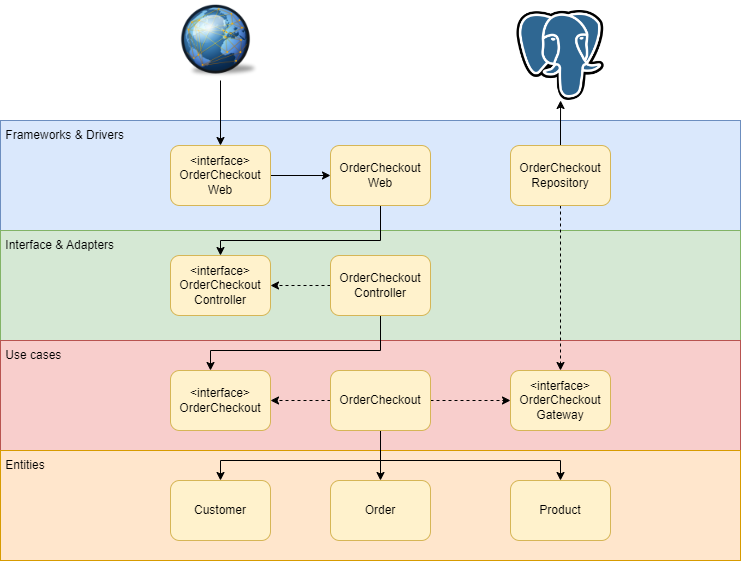

The diagram above was exported from draw.io. Its source (the exported page's mxGraphModel, read from the mxfile embedded in the PNG):
<mxGraphModel dx="986" dy="904" grid="1" gridSize="10" guides="1" tooltips="1" connect="1" arrows="1" fold="1" page="1" pageScale="1" pageWidth="850" pageHeight="1100" math="0" shadow="0">
  <root>
    <mxCell id="0" />
    <mxCell id="1" parent="0" />
    <mxCell id="jpjdvhlyKUa0eA7SJBsU-2" value="" style="rounded=0;whiteSpace=wrap;html=1;fillColor=#dae8fc;strokeColor=#6c8ebf;" vertex="1" parent="1">
      <mxGeometry x="70" y="580" width="740" height="110" as="geometry" />
    </mxCell>
    <mxCell id="jpjdvhlyKUa0eA7SJBsU-3" value="" style="rounded=0;whiteSpace=wrap;html=1;fillColor=#d5e8d4;strokeColor=#82b366;" vertex="1" parent="1">
      <mxGeometry x="70" y="690" width="740" height="110" as="geometry" />
    </mxCell>
    <mxCell id="jpjdvhlyKUa0eA7SJBsU-4" value="" style="rounded=0;whiteSpace=wrap;html=1;fillColor=#f8cecc;strokeColor=#b85450;" vertex="1" parent="1">
      <mxGeometry x="70" y="800" width="740" height="110" as="geometry" />
    </mxCell>
    <mxCell id="jpjdvhlyKUa0eA7SJBsU-5" value="" style="rounded=0;whiteSpace=wrap;html=1;fillColor=#ffe6cc;strokeColor=#d79b00;" vertex="1" parent="1">
      <mxGeometry x="70" y="910" width="740" height="110" as="geometry" />
    </mxCell>
    <mxCell id="jpjdvhlyKUa0eA7SJBsU-6" value="&amp;nbsp;Frameworks &amp;amp; Drivers" style="text;html=1;strokeColor=none;fillColor=none;align=left;verticalAlign=middle;whiteSpace=wrap;rounded=0;" vertex="1" parent="1">
      <mxGeometry x="70" y="580" width="140" height="30" as="geometry" />
    </mxCell>
    <mxCell id="jpjdvhlyKUa0eA7SJBsU-7" value="&amp;nbsp;Interface &amp;amp; Adapters" style="text;html=1;strokeColor=none;fillColor=none;align=left;verticalAlign=middle;whiteSpace=wrap;rounded=0;" vertex="1" parent="1">
      <mxGeometry x="70" y="690" width="140" height="30" as="geometry" />
    </mxCell>
    <mxCell id="jpjdvhlyKUa0eA7SJBsU-8" value="&amp;nbsp;Use cases" style="text;html=1;strokeColor=none;fillColor=none;align=left;verticalAlign=middle;whiteSpace=wrap;rounded=0;" vertex="1" parent="1">
      <mxGeometry x="70" y="800" width="140" height="30" as="geometry" />
    </mxCell>
    <mxCell id="jpjdvhlyKUa0eA7SJBsU-9" value="&amp;nbsp;Entities" style="text;html=1;strokeColor=none;fillColor=none;align=left;verticalAlign=middle;whiteSpace=wrap;rounded=0;" vertex="1" parent="1">
      <mxGeometry x="70" y="910" width="140" height="30" as="geometry" />
    </mxCell>
    <mxCell id="jpjdvhlyKUa0eA7SJBsU-10" value="Customer" style="rounded=1;whiteSpace=wrap;html=1;fillColor=#fff2cc;strokeColor=#d6b656;" vertex="1" parent="1">
      <mxGeometry x="240" y="940" width="100" height="60" as="geometry" />
    </mxCell>
    <mxCell id="jpjdvhlyKUa0eA7SJBsU-11" value="Order" style="rounded=1;whiteSpace=wrap;html=1;fillColor=#fff2cc;strokeColor=#d6b656;" vertex="1" parent="1">
      <mxGeometry x="400" y="940" width="100" height="60" as="geometry" />
    </mxCell>
    <mxCell id="jpjdvhlyKUa0eA7SJBsU-12" value="Product" style="rounded=1;whiteSpace=wrap;html=1;fillColor=#fff2cc;strokeColor=#d6b656;" vertex="1" parent="1">
      <mxGeometry x="580" y="940" width="100" height="60" as="geometry" />
    </mxCell>
    <mxCell id="jpjdvhlyKUa0eA7SJBsU-15" style="edgeStyle=orthogonalEdgeStyle;rounded=0;orthogonalLoop=1;jettySize=auto;html=1;entryX=0.5;entryY=0;entryDx=0;entryDy=0;exitX=0.5;exitY=1;exitDx=0;exitDy=0;" edge="1" parent="1" source="jpjdvhlyKUa0eA7SJBsU-13" target="jpjdvhlyKUa0eA7SJBsU-11">
      <mxGeometry relative="1" as="geometry">
        <Array as="points">
          <mxPoint x="450" y="905" />
          <mxPoint x="450" y="905" />
        </Array>
      </mxGeometry>
    </mxCell>
    <mxCell id="jpjdvhlyKUa0eA7SJBsU-36" style="edgeStyle=orthogonalEdgeStyle;rounded=0;orthogonalLoop=1;jettySize=auto;html=1;" edge="1" parent="1" source="jpjdvhlyKUa0eA7SJBsU-13" target="jpjdvhlyKUa0eA7SJBsU-10">
      <mxGeometry relative="1" as="geometry">
        <Array as="points">
          <mxPoint x="450" y="920" />
          <mxPoint x="290" y="920" />
        </Array>
      </mxGeometry>
    </mxCell>
    <mxCell id="jpjdvhlyKUa0eA7SJBsU-37" style="edgeStyle=orthogonalEdgeStyle;rounded=0;orthogonalLoop=1;jettySize=auto;html=1;" edge="1" parent="1" source="jpjdvhlyKUa0eA7SJBsU-13" target="jpjdvhlyKUa0eA7SJBsU-12">
      <mxGeometry relative="1" as="geometry">
        <Array as="points">
          <mxPoint x="450" y="920" />
          <mxPoint x="630" y="920" />
        </Array>
      </mxGeometry>
    </mxCell>
    <mxCell id="jpjdvhlyKUa0eA7SJBsU-38" style="edgeStyle=orthogonalEdgeStyle;rounded=0;orthogonalLoop=1;jettySize=auto;html=1;dashed=1;" edge="1" parent="1" source="jpjdvhlyKUa0eA7SJBsU-13" target="jpjdvhlyKUa0eA7SJBsU-34">
      <mxGeometry relative="1" as="geometry" />
    </mxCell>
    <mxCell id="jvKZTHHzhvyN17ddrTkh-3" style="edgeStyle=orthogonalEdgeStyle;rounded=0;orthogonalLoop=1;jettySize=auto;html=1;dashed=1;" edge="1" parent="1" source="jpjdvhlyKUa0eA7SJBsU-13" target="jpjdvhlyKUa0eA7SJBsU-17">
      <mxGeometry relative="1" as="geometry" />
    </mxCell>
    <mxCell id="jpjdvhlyKUa0eA7SJBsU-13" value="OrderCheckout" style="rounded=1;whiteSpace=wrap;html=1;fillColor=#fff2cc;strokeColor=#d6b656;" vertex="1" parent="1">
      <mxGeometry x="400" y="830" width="100" height="60" as="geometry" />
    </mxCell>
    <mxCell id="jpjdvhlyKUa0eA7SJBsU-17" value="&amp;lt;interface&amp;gt;&lt;br&gt;OrderCheckout" style="rounded=1;whiteSpace=wrap;html=1;fillColor=#fff2cc;strokeColor=#d6b656;" vertex="1" parent="1">
      <mxGeometry x="240" y="830" width="100" height="60" as="geometry" />
    </mxCell>
    <mxCell id="jpjdvhlyKUa0eA7SJBsU-26" style="edgeStyle=orthogonalEdgeStyle;rounded=0;orthogonalLoop=1;jettySize=auto;html=1;" edge="1" parent="1" source="jpjdvhlyKUa0eA7SJBsU-23" target="jpjdvhlyKUa0eA7SJBsU-17">
      <mxGeometry relative="1" as="geometry">
        <Array as="points">
          <mxPoint x="450" y="810" />
          <mxPoint x="280" y="810" />
        </Array>
      </mxGeometry>
    </mxCell>
    <mxCell id="jvKZTHHzhvyN17ddrTkh-1" style="edgeStyle=orthogonalEdgeStyle;rounded=0;orthogonalLoop=1;jettySize=auto;html=1;dashed=1;" edge="1" parent="1" source="jpjdvhlyKUa0eA7SJBsU-23" target="jpjdvhlyKUa0eA7SJBsU-25">
      <mxGeometry relative="1" as="geometry" />
    </mxCell>
    <mxCell id="jpjdvhlyKUa0eA7SJBsU-23" value="OrderCheckout&lt;br&gt;Controller" style="rounded=1;whiteSpace=wrap;html=1;fillColor=#fff2cc;strokeColor=#d6b656;" vertex="1" parent="1">
      <mxGeometry x="400" y="715" width="100" height="60" as="geometry" />
    </mxCell>
    <mxCell id="jpjdvhlyKUa0eA7SJBsU-25" value="&amp;lt;interface&amp;gt;&lt;br&gt;OrderCheckout&lt;br&gt;Controller" style="rounded=1;whiteSpace=wrap;html=1;fillColor=#fff2cc;strokeColor=#d6b656;" vertex="1" parent="1">
      <mxGeometry x="240" y="715" width="100" height="60" as="geometry" />
    </mxCell>
    <mxCell id="jpjdvhlyKUa0eA7SJBsU-30" style="edgeStyle=orthogonalEdgeStyle;rounded=0;orthogonalLoop=1;jettySize=auto;html=1;" edge="1" parent="1" source="jpjdvhlyKUa0eA7SJBsU-28" target="jpjdvhlyKUa0eA7SJBsU-29">
      <mxGeometry relative="1" as="geometry" />
    </mxCell>
    <mxCell id="jpjdvhlyKUa0eA7SJBsU-28" value="&amp;lt;interface&amp;gt;&lt;br&gt;OrderCheckout&lt;br&gt;Web" style="rounded=1;whiteSpace=wrap;html=1;fillColor=#fff2cc;strokeColor=#d6b656;" vertex="1" parent="1">
      <mxGeometry x="240" y="605" width="100" height="60" as="geometry" />
    </mxCell>
    <mxCell id="jpjdvhlyKUa0eA7SJBsU-31" style="edgeStyle=orthogonalEdgeStyle;rounded=0;orthogonalLoop=1;jettySize=auto;html=1;" edge="1" parent="1" source="jpjdvhlyKUa0eA7SJBsU-29" target="jpjdvhlyKUa0eA7SJBsU-25">
      <mxGeometry relative="1" as="geometry">
        <Array as="points">
          <mxPoint x="450" y="700" />
          <mxPoint x="290" y="700" />
        </Array>
      </mxGeometry>
    </mxCell>
    <mxCell id="jpjdvhlyKUa0eA7SJBsU-29" value="OrderCheckout&lt;br&gt;Web" style="rounded=1;whiteSpace=wrap;html=1;fillColor=#fff2cc;strokeColor=#d6b656;" vertex="1" parent="1">
      <mxGeometry x="400" y="605" width="100" height="60" as="geometry" />
    </mxCell>
    <mxCell id="jpjdvhlyKUa0eA7SJBsU-35" style="edgeStyle=orthogonalEdgeStyle;rounded=0;orthogonalLoop=1;jettySize=auto;html=1;dashed=1;" edge="1" parent="1" source="jpjdvhlyKUa0eA7SJBsU-32" target="jpjdvhlyKUa0eA7SJBsU-34">
      <mxGeometry relative="1" as="geometry" />
    </mxCell>
    <mxCell id="jpjdvhlyKUa0eA7SJBsU-43" style="edgeStyle=orthogonalEdgeStyle;rounded=0;orthogonalLoop=1;jettySize=auto;html=1;" edge="1" parent="1" source="jpjdvhlyKUa0eA7SJBsU-32" target="jpjdvhlyKUa0eA7SJBsU-42">
      <mxGeometry relative="1" as="geometry" />
    </mxCell>
    <mxCell id="jpjdvhlyKUa0eA7SJBsU-32" value="OrderCheckout&lt;br&gt;Repository" style="rounded=1;whiteSpace=wrap;html=1;fillColor=#fff2cc;strokeColor=#d6b656;" vertex="1" parent="1">
      <mxGeometry x="580" y="605" width="100" height="60" as="geometry" />
    </mxCell>
    <mxCell id="jpjdvhlyKUa0eA7SJBsU-34" value="&amp;lt;interface&amp;gt;&lt;br&gt;OrderCheckout&lt;br&gt;Gateway" style="rounded=1;whiteSpace=wrap;html=1;fillColor=#fff2cc;strokeColor=#d6b656;" vertex="1" parent="1">
      <mxGeometry x="580" y="830" width="100" height="60" as="geometry" />
    </mxCell>
    <mxCell id="jpjdvhlyKUa0eA7SJBsU-41" style="edgeStyle=orthogonalEdgeStyle;rounded=0;orthogonalLoop=1;jettySize=auto;html=1;" edge="1" parent="1" source="jpjdvhlyKUa0eA7SJBsU-40" target="jpjdvhlyKUa0eA7SJBsU-28">
      <mxGeometry relative="1" as="geometry" />
    </mxCell>
    <mxCell id="jpjdvhlyKUa0eA7SJBsU-40" value="" style="shape=image;verticalLabelPosition=bottom;labelBackgroundColor=default;verticalAlign=top;aspect=fixed;imageAspect=0;image=https://cdn4.iconfinder.com/data/icons/STROKE/networking/png/400/internet.png;" vertex="1" parent="1">
      <mxGeometry x="250" y="460" width="80" height="80" as="geometry" />
    </mxCell>
    <mxCell id="jpjdvhlyKUa0eA7SJBsU-42" value="" style="shape=image;verticalLabelPosition=bottom;labelBackgroundColor=default;verticalAlign=top;aspect=fixed;imageAspect=0;image=https://upload.wikimedia.org/wikipedia/commons/thumb/2/29/Postgresql_elephant.svg/640px-Postgresql_elephant.svg.png;" vertex="1" parent="1">
      <mxGeometry x="586.37" y="470" width="87.27" height="90" as="geometry" />
    </mxCell>
  </root>
</mxGraphModel>